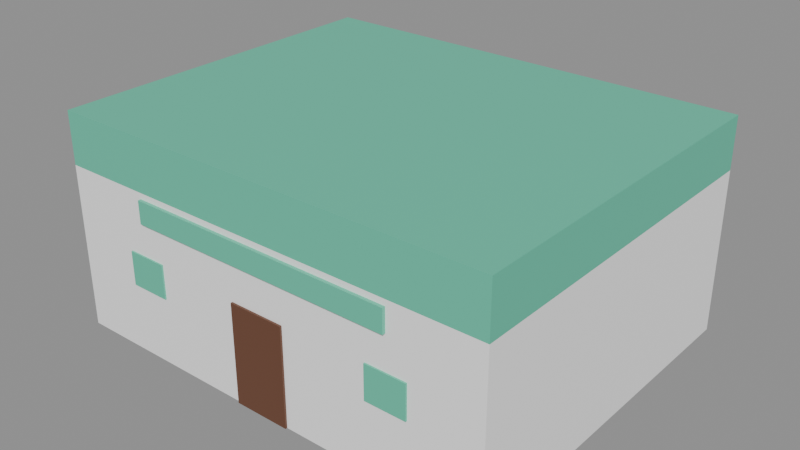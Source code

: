 # Source: gedung_klinik.blend  (saved by Blender 5.3.31; exported with 4.5.12 LTS)
import bpy
from mathutils import Matrix  # noqa: F401  (used for matrix-valued properties, if any)

bpy.ops.wm.read_factory_settings(use_empty=True)
scene = bpy.context.scene
scene.name = 'Scene'

# ---- images (referenced by path relative to the original .blend; pixels are not part of the script)
import os
ASSET_DIR = os.environ.get("B2B_ASSET_DIR", "")  # directory of the original .blend (textures are referenced by path, not embedded)
HERE = os.path.dirname(os.path.abspath(__file__))  # packed textures are extracted next to this script under _unpacked/

def load_image(name, relpath, width, height, colorspace="sRGB"):
    """Load a texture the original file referenced (path relative to the .blend, or extracted next to this script)."""
    p = next((c for c in (os.path.join(HERE, relpath), os.path.join(ASSET_DIR, relpath)) if relpath and os.path.exists(c)), "")
    if p:
        img = bpy.data.images.load(p, check_existing=True)
        img.name = name
    else:  # same state as the original file: an image datablock whose file is absent (Cycles renders it pink)
        img = bpy.data.images.new(name, width, height)
        img.source = "FILE"
        img.filepath = "//" + (relpath or name)
    img.colorspace_settings.name = colorspace
    return img
img_palet_gedung_klinik = load_image('palet_gedung_klinik', '_unpacked/palet_gedung_klinik.3896d281.png', 16, 4, 'sRGB')

# ---- materials (node trees are filled in below, after node groups)
mat_palet_gedung_klinik = bpy.data.materials.new('palet_gedung_klinik')

# ---- material node trees
mat_palet_gedung_klinik.use_nodes = True; mat_palet_gedung_klinik.node_tree.nodes.clear()
_N = mat_palet_gedung_klinik.node_tree.nodes; _L = mat_palet_gedung_klinik.node_tree.links
n0 = _N.new('ShaderNodeBsdfPrincipled'); n0.name = 'Principled BSDF'; n0.location = (-200, 100)
n0.inputs[10].default_value = 0.005
n1 = _N.new('ShaderNodeOutputMaterial'); n1.name = 'Material Output'; n1.location = (200, 100)
n2 = _N.new('ShaderNodeTexImage'); n2.name = 'Image Texture'; n2.location = (0, 0)
n2.image = img_palet_gedung_klinik
n2.interpolation = 'Closest'
_L.new(n0.outputs[0], n1.inputs[0])
_L.new(n2.outputs[0], n0.inputs[0])
n1.is_active_output = True

# ---- meshes
me_gedung_klinik = bpy.data.meshes.new('gedung_klinik')
me_gedung_klinik.from_pydata([(-5.0, -4.0, 0.0), (-5.0, -4.0, 3.648), (-5.0, 4.0, 0.0), (-5.0, 4.0, 3.648), (5.0, -4.0, 0.0), (5.0, -4.0, 3.648), (5.0, 4.0, 0.0), (5.0, 4.0, 3.648), (-5.0, -4.0, 3.648), (-5.0, -4.0, 4.8), (-5.0, 4.0, 3.648), (-5.0, 4.0, 4.8), (5.0, -4.0, 3.648), (5.0, -4.0, 4.8), (5.0, 4.0, 3.648), (5.0, 4.0, 4.8), (-0.625, -4.045, 0.0), (-0.625, -4.045, 2.2), (-0.625, -4.0, 0.0), (-0.625, -4.0, 2.2), (0.625, -4.045, 0.0), (0.625, -4.045, 2.2), (0.625, -4.0, 0.0), (0.625, -4.0, 2.2), (-3.45, -4.035, 1.522), (-3.45, -4.035, 2.272), (-3.45, -4.0, 1.522), (-3.45, -4.0, 2.272), (-2.55, -4.035, 1.522), (-2.55, -4.035, 2.272), (-2.55, -4.0, 1.522), (-2.55, -4.0, 2.272), (2.55, -4.035, 1.522), (2.55, -4.035, 2.272), (2.55, -4.0, 1.522), (2.55, -4.0, 2.272), (3.45, -4.035, 1.522), (3.45, -4.035, 2.272), (3.45, -4.0, 1.522), (3.45, -4.0, 2.272), (-3.0, -4.07, 3.018), (-3.0, -4.07, 3.518), (-3.0, -4.0, 3.018), (-3.0, -4.0, 3.518), (3.0, -4.07, 3.018), (3.0, -4.07, 3.518), (3.0, -4.0, 3.018), (3.0, -4.0, 3.518)], [], [(0, 1, 3, 2), (2, 3, 7, 6), (6, 7, 5, 4), (4, 5, 1, 0), (2, 6, 4, 0), (7, 3, 1, 5), (8, 9, 11, 10), (10, 11, 15, 14), (14, 15, 13, 12), (12, 13, 9, 8), (10, 14, 12, 8), (15, 11, 9, 13), (16, 17, 19, 18), (18, 19, 23, 22), (22, 23, 21, 20), (20, 21, 17, 16), (18, 22, 20, 16), (23, 19, 17, 21), (24, 25, 27, 26), (26, 27, 31, 30), (30, 31, 29, 28), (28, 29, 25, 24), (26, 30, 28, 24), (31, 27, 25, 29), (32, 33, 35, 34), (34, 35, 39, 38), (38, 39, 37, 36), (36, 37, 33, 32), (34, 38, 36, 32), (39, 35, 33, 37), (40, 41, 43, 42), (42, 43, 47, 46), (46, 47, 45, 44), (44, 45, 41, 40), (42, 46, 44, 40), (47, 43, 41, 45)])
_uv = me_gedung_klinik.uv_layers.new(name='UVMap')
_uv.uv.foreach_set('vector', [0.125, 0.5, 0.125, 0.5, 0.125, 0.5, 0.125, 0.5, 0.125, 0.5, 0.125, 0.5, 0.125, 0.5, 0.125, 0.5, 0.125, 0.5, 0.125, 0.5, 0.125, 0.5, 0.125, 0.5, 0.125, 0.5, 0.125, 0.5, 0.125, 0.5, 0.125, 0.5, 0.125, 0.5, 0.125, 0.5, 0.125, 0.5, 0.125, 0.5, 0.125, 0.5, 0.125, 0.5, 0.125, 0.5, 0.125, 0.5, 0.375, 0.5, 0.375, 0.5, 0.375, 0.5, 0.375, 0.5, 0.375, 0.5, 0.375, 0.5, 0.375, 0.5, 0.375, 0.5, 0.375, 0.5, 0.375, 0.5, 0.375, 0.5, 0.375, 0.5, 0.375, 0.5, 0.375, 0.5, 0.375, 0.5, 0.375, 0.5, 0.375, 0.5, 0.375, 0.5, 0.375, 0.5, 0.375, 0.5, 0.375, 0.5, 0.375, 0.5, 0.375, 0.5, 0.375, 0.5, 0.625, 0.5, 0.625, 0.5, 0.625, 0.5, 0.625, 0.5, 0.625, 0.5, 0.625, 0.5, 0.625, 0.5, 0.625, 0.5, 0.625, 0.5, 0.625, 0.5, 0.625, 0.5, 0.625, 0.5, 0.625, 0.5, 0.625, 0.5, 0.625, 0.5, 0.625, 0.5, 0.625, 0.5, 0.625, 0.5, 0.625, 0.5, 0.625, 0.5, 0.625, 0.5, 0.625, 0.5, 0.625, 0.5, 0.625, 0.5, 0.875, 0.5, 0.875, 0.5, 0.875, 0.5, 0.875, 0.5, 0.875, 0.5, 0.875, 0.5, 0.875, 0.5, 0.875, 0.5, 0.875, 0.5, 0.875, 0.5, 0.875, 0.5, 0.875, 0.5, 0.875, 0.5, 0.875, 0.5, 0.875, 0.5, 0.875, 0.5, 0.875, 0.5, 0.875, 0.5, 0.875, 0.5, 0.875, 0.5, 0.875, 0.5, 0.875, 0.5, 0.875, 0.5, 0.875, 0.5, 0.875, 0.5, 0.875, 0.5, 0.875, 0.5, 0.875, 0.5, 0.875, 0.5, 0.875, 0.5, 0.875, 0.5, 0.875, 0.5, 0.875, 0.5, 0.875, 0.5, 0.875, 0.5, 0.875, 0.5, 0.875, 0.5, 0.875, 0.5, 0.875, 0.5, 0.875, 0.5, 0.875, 0.5, 0.875, 0.5, 0.875, 0.5, 0.875, 0.5, 0.875, 0.5, 0.875, 0.5, 0.875, 0.5, 0.875, 0.5, 0.875, 0.5, 0.875, 0.5, 0.875, 0.5, 0.875, 0.5, 0.875, 0.5, 0.875, 0.5, 0.875, 0.5, 0.875, 0.5, 0.875, 0.5, 0.875, 0.5, 0.875, 0.5, 0.875, 0.5, 0.875, 0.5, 0.875, 0.5, 0.875, 0.5, 0.875, 0.5, 0.875, 0.5, 0.875, 0.5, 0.875, 0.5, 0.875, 0.5, 0.875, 0.5, 0.875, 0.5, 0.875, 0.5, 0.875, 0.5])
me_gedung_klinik.materials.append(mat_palet_gedung_klinik)
me_gedung_klinik.update()

# ---- objects
ob_gedung_klinik = bpy.data.objects.new('gedung_klinik', me_gedung_klinik)

# ---- transforms, parenting, visibility, modifiers, constraints
ob_gedung_klinik.location = (0.0, 0.0, 0.0)

# ---- collection membership
scene.collection.objects.link(ob_gedung_klinik)

# ---- scene / render settings (as saved in the file)
scene.frame_start = 1; scene.frame_end = 250; scene.frame_set(1)
scene.render.engine = 'BLENDER_EEVEE_NEXT'
scene.render.bake_bias = 0.0
scene.render.bake_samples = 0
scene.render.compositor_device = 'GPU'
scene.eevee.use_volume_custom_range = False
scene.eevee.fast_gi_thickness_near = 0.1
scene.eevee.fast_gi_thickness_far = 0.0
scene.eevee.ray_tracing_options.screen_trace_thickness = 0.1
bpy.context.view_layer.update()

# ---- added for rendering (the .blend has no active camera and no usable light): camera, sun + grey world if the file has none
cam_auto = bpy.data.cameras.new('AutoCamera')
cam_auto.lens = 50.0
cam_auto.sensor_width = 36.0
cam_auto.clip_end = 1000.0
ob_auto_camera = bpy.data.objects.new('AutoCamera', cam_auto)
scene.collection.objects.link(ob_auto_camera)
ob_auto_camera.location = (12.6916, -15.2649, 12.5533)
ob_auto_camera.rotation_euler = (1.09748, -7.21219e-08, 0.694738)
scene.camera = ob_auto_camera
light_auto_sun = bpy.data.lights.new('AutoSun', 'SUN')
light_auto_sun.energy = 3.0
light_auto_sun.angle = 0.0523599
ob_auto_sun = bpy.data.objects.new('AutoSun', light_auto_sun)
scene.collection.objects.link(ob_auto_sun)
ob_auto_sun.rotation_euler = (0.872665, 0.174533, 0.523599)
if scene.world is None:
    world_auto = bpy.data.worlds.new('AutoWorld')
    world_auto.color = (0.3, 0.3, 0.3)
    scene.world = world_auto
bpy.context.view_layer.update()
